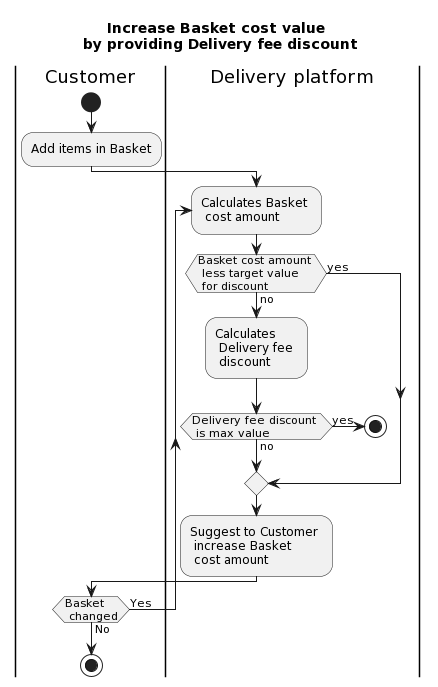

The diagram above was rendered by PlantUML. Its source (embedded in the PNG):
@startuml
title "Increase Basket cost value \n by providing Delivery fee discount"
|Customer|
start
:Add items in Basket;
|Delivery platform|
repeat :Calculates Basket \n cost amount;
if (Basket cost amount \n less target value \n for discount) is (yes) then
else (no)
:Calculates \n Delivery fee \n discount;
if (Delivery fee discount \n is max value) is (yes) then
stop
else (no)
endif
endif
:Suggest to Customer \n increase Basket \n cost amount ;
|Customer|
repeat while (Basket \n changed) is (Yes) not (No)
stop
@enduml